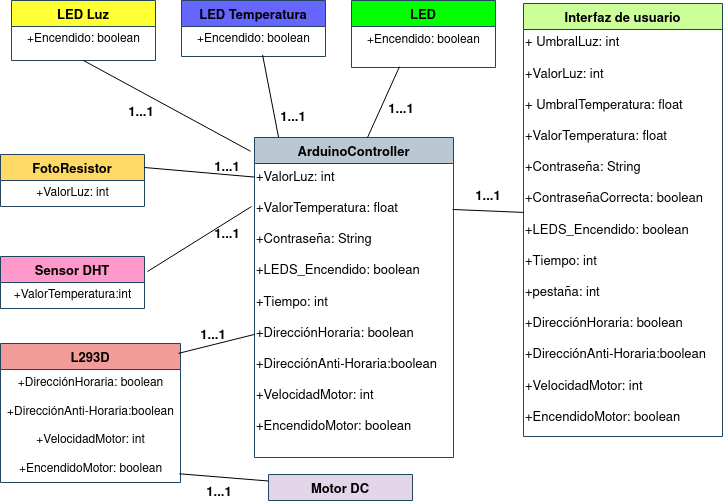

The diagram above was exported from draw.io. Its source (the exported page's mxGraphModel, read from the mxfile embedded in the PNG):
<mxGraphModel grid="0" page="1" gridSize="10" guides="1" tooltips="1" connect="1" arrows="1" fold="1" pageScale="1" pageWidth="850" pageHeight="1100" math="0" shadow="0">
  <root>
    <mxCell id="0" />
    <mxCell id="1" parent="0" />
    <mxCell id="cUbsaueLMEdIuYTny7FV-1" value="ArduinoControler" style="swimlane;fontStyle=1;childLayout=stackLayout;horizontal=1;startSize=26;fillColor=#f8cecc;horizontalStack=0;resizeParent=1;resizeParentMax=0;resizeLast=0;collapsible=1;marginBottom=0;strokeColor=#b85450;" vertex="1" parent="1">
      <mxGeometry x="355" y="332" width="147" height="182" as="geometry" />
    </mxCell>
    <mxCell id="cUbsaueLMEdIuYTny7FV-2" value="modo: boolean" style="text;strokeColor=none;fillColor=none;align=left;verticalAlign=top;spacingLeft=4;spacingRight=4;overflow=hidden;rotatable=0;points=[[0,0.5],[1,0.5]];portConstraint=eastwest;" vertex="1" parent="cUbsaueLMEdIuYTny7FV-1">
      <mxGeometry y="26" width="147" height="26" as="geometry" />
    </mxCell>
    <mxCell id="cUbsaueLMEdIuYTny7FV-30" value="tiempo: int " style="text;strokeColor=none;fillColor=none;align=left;verticalAlign=top;spacingLeft=4;spacingRight=4;overflow=hidden;rotatable=0;points=[[0,0.5],[1,0.5]];portConstraint=eastwest;" vertex="1" parent="cUbsaueLMEdIuYTny7FV-1">
      <mxGeometry y="52" width="147" height="26" as="geometry" />
    </mxCell>
    <mxCell id="cUbsaueLMEdIuYTny7FV-3" value="tipoDeLuz: int " style="text;strokeColor=none;fillColor=none;align=left;verticalAlign=top;spacingLeft=4;spacingRight=4;overflow=hidden;rotatable=0;points=[[0,0.5],[1,0.5]];portConstraint=eastwest;" vertex="1" parent="cUbsaueLMEdIuYTny7FV-1">
      <mxGeometry y="78" width="147" height="26" as="geometry" />
    </mxCell>
    <mxCell id="cUbsaueLMEdIuYTny7FV-32" value="umbralEncendido: int&#10;" style="text;strokeColor=none;fillColor=none;align=left;verticalAlign=top;spacingLeft=4;spacingRight=4;overflow=hidden;rotatable=0;points=[[0,0.5],[1,0.5]];portConstraint=eastwest;" vertex="1" parent="cUbsaueLMEdIuYTny7FV-1">
      <mxGeometry y="104" width="147" height="26" as="geometry" />
    </mxCell>
    <mxCell id="cUbsaueLMEdIuYTny7FV-31" value="umbralApagado: int " style="text;strokeColor=none;fillColor=none;align=left;verticalAlign=top;spacingLeft=4;spacingRight=4;overflow=hidden;rotatable=0;points=[[0,0.5],[1,0.5]];portConstraint=eastwest;" vertex="1" parent="cUbsaueLMEdIuYTny7FV-1">
      <mxGeometry y="130" width="147" height="26" as="geometry" />
    </mxCell>
    <mxCell id="cUbsaueLMEdIuYTny7FV-43" value="valorSensor: int " style="text;strokeColor=none;fillColor=none;align=left;verticalAlign=top;spacingLeft=4;spacingRight=4;overflow=hidden;rotatable=0;points=[[0,0.5],[1,0.5]];portConstraint=eastwest;" vertex="1" parent="cUbsaueLMEdIuYTny7FV-1">
      <mxGeometry y="156" width="147" height="26" as="geometry" />
    </mxCell>
    <mxCell id="cUbsaueLMEdIuYTny7FV-5" value="Sensor" style="swimlane;fontStyle=1;childLayout=stackLayout;horizontal=1;startSize=26;fillColor=#ffe6cc;horizontalStack=0;resizeParent=1;resizeParentMax=0;resizeLast=0;collapsible=1;marginBottom=0;strokeColor=#d79b00;" vertex="1" parent="1">
      <mxGeometry x="44" y="384" width="140" height="52" as="geometry" />
    </mxCell>
    <mxCell id="jW3EAZZb-3vlDmefLOvN-2" value="valorSensor: int " style="text;strokeColor=none;fillColor=none;align=left;verticalAlign=top;spacingLeft=4;spacingRight=4;overflow=hidden;rotatable=0;points=[[0,0.5],[1,0.5]];portConstraint=eastwest;" vertex="1" parent="cUbsaueLMEdIuYTny7FV-5">
      <mxGeometry y="26" width="140" height="26" as="geometry" />
    </mxCell>
    <mxCell id="cUbsaueLMEdIuYTny7FV-9" value="LucesPosición" style="swimlane;fontStyle=1;childLayout=stackLayout;horizontal=1;startSize=26;fillColor=#fff2cc;horizontalStack=0;resizeParent=1;resizeParentMax=0;resizeLast=0;collapsible=1;marginBottom=0;strokeColor=#d6b656;" vertex="1" parent="1">
      <mxGeometry x="644" y="63" width="140" height="52" as="geometry" />
    </mxCell>
    <mxCell id="cUbsaueLMEdIuYTny7FV-10" value="encendido: boolean" style="text;strokeColor=none;fillColor=none;align=left;verticalAlign=top;spacingLeft=4;spacingRight=4;overflow=hidden;rotatable=0;points=[[0,0.5],[1,0.5]];portConstraint=eastwest;" vertex="1" parent="cUbsaueLMEdIuYTny7FV-9">
      <mxGeometry y="26" width="140" height="26" as="geometry" />
    </mxCell>
    <mxCell id="cUbsaueLMEdIuYTny7FV-17" value="LucesCortas" style="swimlane;fontStyle=1;childLayout=stackLayout;horizontal=1;startSize=26;fillColor=#fff2cc;horizontalStack=0;resizeParent=1;resizeParentMax=0;resizeLast=0;collapsible=1;marginBottom=0;strokeColor=#d6b656;" vertex="1" parent="1">
      <mxGeometry x="644" y="210" width="140" height="52" as="geometry" />
    </mxCell>
    <mxCell id="cUbsaueLMEdIuYTny7FV-18" value="encendido: boolean" style="text;strokeColor=none;fillColor=none;align=left;verticalAlign=top;spacingLeft=4;spacingRight=4;overflow=hidden;rotatable=0;points=[[0,0.5],[1,0.5]];portConstraint=eastwest;" vertex="1" parent="cUbsaueLMEdIuYTny7FV-17">
      <mxGeometry y="26" width="140" height="26" as="geometry" />
    </mxCell>
    <mxCell id="cUbsaueLMEdIuYTny7FV-21" value="LucesLargas" style="swimlane;fontStyle=1;childLayout=stackLayout;horizontal=1;startSize=26;fillColor=#fff2cc;horizontalStack=0;resizeParent=1;resizeParentMax=0;resizeLast=0;collapsible=1;marginBottom=0;strokeColor=#d6b656;" vertex="1" parent="1">
      <mxGeometry x="650" y="344" width="140" height="52" as="geometry" />
    </mxCell>
    <mxCell id="cUbsaueLMEdIuYTny7FV-22" value="encendido: boolean " style="text;strokeColor=none;fillColor=none;align=left;verticalAlign=top;spacingLeft=4;spacingRight=4;overflow=hidden;rotatable=0;points=[[0,0.5],[1,0.5]];portConstraint=eastwest;" vertex="1" parent="cUbsaueLMEdIuYTny7FV-21">
      <mxGeometry y="26" width="140" height="26" as="geometry" />
    </mxCell>
    <mxCell id="cUbsaueLMEdIuYTny7FV-25" value="UserControler" style="swimlane;fontStyle=1;childLayout=stackLayout;horizontal=1;startSize=26;fillColor=#d5e8d4;horizontalStack=0;resizeParent=1;resizeParentMax=0;resizeLast=0;collapsible=1;marginBottom=0;strokeColor=#82b366;" vertex="1" parent="1">
      <mxGeometry x="358.5" y="601" width="140" height="78" as="geometry" />
    </mxCell>
    <mxCell id="cUbsaueLMEdIuYTny7FV-26" value="modo: boolean" style="text;strokeColor=none;fillColor=none;align=left;verticalAlign=top;spacingLeft=4;spacingRight=4;overflow=hidden;rotatable=0;points=[[0,0.5],[1,0.5]];portConstraint=eastwest;" vertex="1" parent="cUbsaueLMEdIuYTny7FV-25">
      <mxGeometry y="26" width="140" height="26" as="geometry" />
    </mxCell>
    <mxCell id="cUbsaueLMEdIuYTny7FV-28" value="tipoDeLuz: int " style="text;strokeColor=none;fillColor=none;align=left;verticalAlign=top;spacingLeft=4;spacingRight=4;overflow=hidden;rotatable=0;points=[[0,0.5],[1,0.5]];portConstraint=eastwest;" vertex="1" parent="cUbsaueLMEdIuYTny7FV-25">
      <mxGeometry y="52" width="140" height="26" as="geometry" />
    </mxCell>
    <mxCell id="cUbsaueLMEdIuYTny7FV-29" value="Configuración" style="swimlane;fontStyle=1;childLayout=stackLayout;horizontal=1;startSize=26;fillColor=#dae8fc;horizontalStack=0;resizeParent=1;resizeParentMax=0;resizeLast=0;collapsible=1;marginBottom=0;strokeColor=#6c8ebf;" vertex="1" parent="1">
      <mxGeometry x="352" y="27" width="140" height="104" as="geometry" />
    </mxCell>
    <mxCell id="jW3EAZZb-3vlDmefLOvN-8" value="tiempo: int" style="text;strokeColor=none;fillColor=none;align=left;verticalAlign=top;spacingLeft=4;spacingRight=4;overflow=hidden;rotatable=0;points=[[0,0.5],[1,0.5]];portConstraint=eastwest;" vertex="1" parent="cUbsaueLMEdIuYTny7FV-29">
      <mxGeometry y="26" width="140" height="26" as="geometry" />
    </mxCell>
    <mxCell id="jW3EAZZb-3vlDmefLOvN-9" value="umbralEncendido: int&#10;" style="text;strokeColor=none;fillColor=none;align=left;verticalAlign=top;spacingLeft=4;spacingRight=4;overflow=hidden;rotatable=0;points=[[0,0.5],[1,0.5]];portConstraint=eastwest;" vertex="1" parent="cUbsaueLMEdIuYTny7FV-29">
      <mxGeometry y="52" width="140" height="26" as="geometry" />
    </mxCell>
    <mxCell id="jW3EAZZb-3vlDmefLOvN-11" value="umbralApagado: int " style="text;strokeColor=none;fillColor=none;align=left;verticalAlign=top;spacingLeft=4;spacingRight=4;overflow=hidden;rotatable=0;points=[[0,0.5],[1,0.5]];portConstraint=eastwest;" vertex="1" parent="cUbsaueLMEdIuYTny7FV-29">
      <mxGeometry y="78" width="140" height="26" as="geometry" />
    </mxCell>
    <mxCell id="cUbsaueLMEdIuYTny7FV-33" value="Suceso" style="swimlane;fontStyle=1;childLayout=stackLayout;horizontal=1;startSize=26;fillColor=#e1d5e7;horizontalStack=0;resizeParent=1;resizeParentMax=0;resizeLast=0;collapsible=1;marginBottom=0;strokeColor=#9673a6;" vertex="1" parent="1">
      <mxGeometry x="53" y="16" width="140" height="208" as="geometry" />
    </mxCell>
    <mxCell id="cUbsaueLMEdIuYTny7FV-34" value="tiempo: int" style="text;strokeColor=none;fillColor=none;align=left;verticalAlign=top;spacingLeft=4;spacingRight=4;overflow=hidden;rotatable=0;points=[[0,0.5],[1,0.5]];portConstraint=eastwest;" vertex="1" parent="cUbsaueLMEdIuYTny7FV-33">
      <mxGeometry y="26" width="140" height="26" as="geometry" />
    </mxCell>
    <mxCell id="jW3EAZZb-3vlDmefLOvN-5" value="modo: boolean" style="text;strokeColor=none;fillColor=none;align=left;verticalAlign=top;spacingLeft=4;spacingRight=4;overflow=hidden;rotatable=0;points=[[0,0.5],[1,0.5]];portConstraint=eastwest;" vertex="1" parent="cUbsaueLMEdIuYTny7FV-33">
      <mxGeometry y="52" width="140" height="26" as="geometry" />
    </mxCell>
    <mxCell id="cUbsaueLMEdIuYTny7FV-36" value="valorSensor: int " style="text;strokeColor=none;fillColor=none;align=left;verticalAlign=top;spacingLeft=4;spacingRight=4;overflow=hidden;rotatable=0;points=[[0,0.5],[1,0.5]];portConstraint=eastwest;" vertex="1" parent="cUbsaueLMEdIuYTny7FV-33">
      <mxGeometry y="78" width="140" height="26" as="geometry" />
    </mxCell>
    <mxCell id="jW3EAZZb-3vlDmefLOvN-6" value="umbralEncendido: int&#10;" style="text;strokeColor=none;fillColor=none;align=left;verticalAlign=top;spacingLeft=4;spacingRight=4;overflow=hidden;rotatable=0;points=[[0,0.5],[1,0.5]];portConstraint=eastwest;" vertex="1" parent="cUbsaueLMEdIuYTny7FV-33">
      <mxGeometry y="104" width="140" height="26" as="geometry" />
    </mxCell>
    <mxCell id="jW3EAZZb-3vlDmefLOvN-7" value="umbralApagado: int " style="text;strokeColor=none;fillColor=none;align=left;verticalAlign=top;spacingLeft=4;spacingRight=4;overflow=hidden;rotatable=0;points=[[0,0.5],[1,0.5]];portConstraint=eastwest;" vertex="1" parent="cUbsaueLMEdIuYTny7FV-33">
      <mxGeometry y="130" width="140" height="26" as="geometry" />
    </mxCell>
    <mxCell id="jW3EAZZb-3vlDmefLOvN-3" value="tipoDeLuz: int " style="text;strokeColor=none;fillColor=none;align=left;verticalAlign=top;spacingLeft=4;spacingRight=4;overflow=hidden;rotatable=0;points=[[0,0.5],[1,0.5]];portConstraint=eastwest;" vertex="1" parent="cUbsaueLMEdIuYTny7FV-33">
      <mxGeometry y="156" width="140" height="26" as="geometry" />
    </mxCell>
    <mxCell id="cUbsaueLMEdIuYTny7FV-46" value="fecha: date" style="text;strokeColor=none;fillColor=none;align=left;verticalAlign=top;spacingLeft=4;spacingRight=4;overflow=hidden;rotatable=0;points=[[0,0.5],[1,0.5]];portConstraint=eastwest;" vertex="1" parent="cUbsaueLMEdIuYTny7FV-33">
      <mxGeometry y="182" width="140" height="26" as="geometry" />
    </mxCell>
    <mxCell id="cUbsaueLMEdIuYTny7FV-50" value="" style="endArrow=none;html=1;rounded=0;entryX=0;entryY=0;entryDx=0;entryDy=0;exitX=0.5;exitY=0;exitDx=0;exitDy=0;strokeColor=#35535B;" edge="1" parent="1" source="cUbsaueLMEdIuYTny7FV-1" target="cUbsaueLMEdIuYTny7FV-63">
      <mxGeometry width="50" height="50" relative="1" as="geometry">
        <mxPoint x="221" y="285" as="sourcePoint" />
        <mxPoint x="429" y="94.00199999999995" as="targetPoint" />
      </mxGeometry>
    </mxCell>
    <mxCell id="cUbsaueLMEdIuYTny7FV-51" value="" style="endArrow=none;html=1;rounded=0;strokeColor=#35535B;exitX=1;exitY=0.75;exitDx=0;exitDy=0;" edge="1" parent="1" source="cUbsaueLMEdIuYTny7FV-5">
      <mxGeometry width="50" height="50" relative="1" as="geometry">
        <mxPoint x="215" y="351" as="sourcePoint" />
        <mxPoint x="355" y="423" as="targetPoint" />
      </mxGeometry>
    </mxCell>
    <mxCell id="cUbsaueLMEdIuYTny7FV-52" value="" style="endArrow=none;html=1;rounded=0;strokeColor=#35535B;entryX=0.5;entryY=1;entryDx=0;entryDy=0;exitX=0.17;exitY=-0.006;exitDx=0;exitDy=0;exitPerimeter=0;" edge="1" parent="1" source="cUbsaueLMEdIuYTny7FV-1" target="cUbsaueLMEdIuYTny7FV-33">
      <mxGeometry width="50" height="50" relative="1" as="geometry">
        <mxPoint x="430" y="332" as="sourcePoint" />
        <mxPoint x="135" y="242" as="targetPoint" />
        <Array as="points" />
      </mxGeometry>
    </mxCell>
    <mxCell id="cUbsaueLMEdIuYTny7FV-53" value="" style="endArrow=none;html=1;rounded=0;strokeColor=#35535B;entryX=0.5;entryY=1;entryDx=0;entryDy=0;" edge="1" parent="1" target="cUbsaueLMEdIuYTny7FV-1">
      <mxGeometry width="50" height="50" relative="1" as="geometry">
        <mxPoint x="429" y="601" as="sourcePoint" />
        <mxPoint x="665" y="474" as="targetPoint" />
      </mxGeometry>
    </mxCell>
    <mxCell id="cUbsaueLMEdIuYTny7FV-54" value="" style="endArrow=none;html=1;rounded=0;strokeColor=#35535B;entryX=0;entryY=0.5;entryDx=0;entryDy=0;exitX=0.694;exitY=0;exitDx=0;exitDy=0;exitPerimeter=0;" edge="1" parent="1" source="cUbsaueLMEdIuYTny7FV-1" target="cUbsaueLMEdIuYTny7FV-10">
      <mxGeometry width="50" height="50" relative="1" as="geometry">
        <mxPoint x="532" y="294" as="sourcePoint" />
        <mxPoint x="582" y="244" as="targetPoint" />
      </mxGeometry>
    </mxCell>
    <mxCell id="cUbsaueLMEdIuYTny7FV-55" value="" style="endArrow=none;html=1;rounded=0;strokeColor=#35535B;entryX=0;entryY=0.5;entryDx=0;entryDy=0;" edge="1" parent="1" target="cUbsaueLMEdIuYTny7FV-18">
      <mxGeometry width="50" height="50" relative="1" as="geometry">
        <mxPoint x="504" y="383" as="sourcePoint" />
        <mxPoint x="607" y="344" as="targetPoint" />
      </mxGeometry>
    </mxCell>
    <mxCell id="cUbsaueLMEdIuYTny7FV-56" value="" style="endArrow=none;html=1;rounded=0;strokeColor=#35535B;entryX=0;entryY=0.5;entryDx=0;entryDy=0;exitX=1;exitY=0.5;exitDx=0;exitDy=0;" edge="1" parent="1" target="cUbsaueLMEdIuYTny7FV-22">
      <mxGeometry width="50" height="50" relative="1" as="geometry">
        <mxPoint x="502" y="423" as="sourcePoint" />
        <mxPoint x="636" y="469" as="targetPoint" />
      </mxGeometry>
    </mxCell>
    <mxCell id="cUbsaueLMEdIuYTny7FV-57" value="1...1" style="text;html=1;strokeColor=none;fillColor=none;align=center;verticalAlign=middle;whiteSpace=wrap;rounded=0;strokeWidth=2;" vertex="1" parent="1">
      <mxGeometry x="590" y="88" width="60" height="30" as="geometry" />
    </mxCell>
    <mxCell id="cUbsaueLMEdIuYTny7FV-58" value="1...1" style="text;html=1;strokeColor=none;fillColor=none;align=center;verticalAlign=middle;whiteSpace=wrap;rounded=0;strokeWidth=2;" vertex="1" parent="1">
      <mxGeometry x="422" y="296" width="60" height="30" as="geometry" />
    </mxCell>
    <mxCell id="cUbsaueLMEdIuYTny7FV-59" value="1...1" style="text;html=1;strokeColor=none;fillColor=none;align=center;verticalAlign=middle;whiteSpace=wrap;rounded=0;strokeWidth=2;" vertex="1" parent="1">
      <mxGeometry x="593" y="227" width="60" height="30" as="geometry" />
    </mxCell>
    <mxCell id="cUbsaueLMEdIuYTny7FV-60" value="1...1" style="text;html=1;strokeColor=none;fillColor=none;align=center;verticalAlign=middle;whiteSpace=wrap;rounded=0;strokeWidth=2;" vertex="1" parent="1">
      <mxGeometry x="603" y="360" width="60" height="30" as="geometry" />
    </mxCell>
    <mxCell id="cUbsaueLMEdIuYTny7FV-61" value="1...1" style="text;html=1;strokeColor=none;fillColor=none;align=center;verticalAlign=middle;whiteSpace=wrap;rounded=0;strokeWidth=2;" vertex="1" parent="1">
      <mxGeometry x="492" y="330" width="60" height="30" as="geometry" />
    </mxCell>
    <mxCell id="cUbsaueLMEdIuYTny7FV-62" value="1...1" style="text;html=1;strokeColor=none;fillColor=none;align=center;verticalAlign=middle;whiteSpace=wrap;rounded=0;strokeWidth=2;" vertex="1" parent="1">
      <mxGeometry x="498.5" y="384" width="60" height="30" as="geometry" />
    </mxCell>
    <mxCell id="cUbsaueLMEdIuYTny7FV-63" value="1...1" style="text;html=1;strokeColor=none;fillColor=none;align=center;verticalAlign=middle;whiteSpace=wrap;rounded=0;strokeWidth=2;" vertex="1" parent="1">
      <mxGeometry x="425" y="133" width="60" height="30" as="geometry" />
    </mxCell>
    <mxCell id="cUbsaueLMEdIuYTny7FV-64" value="1...*" style="text;html=1;strokeColor=none;fillColor=none;align=center;verticalAlign=middle;whiteSpace=wrap;rounded=0;strokeWidth=2;" vertex="1" parent="1">
      <mxGeometry x="70" y="221" width="60" height="30" as="geometry" />
    </mxCell>
    <mxCell id="cUbsaueLMEdIuYTny7FV-65" value="1...1" style="text;html=1;strokeColor=none;fillColor=none;align=center;verticalAlign=middle;whiteSpace=wrap;rounded=0;strokeWidth=2;" vertex="1" parent="1">
      <mxGeometry x="295" y="314" width="60" height="30" as="geometry" />
    </mxCell>
    <mxCell id="cUbsaueLMEdIuYTny7FV-66" value="1...1" style="text;html=1;strokeColor=none;fillColor=none;align=center;verticalAlign=middle;whiteSpace=wrap;rounded=0;strokeWidth=2;" vertex="1" parent="1">
      <mxGeometry x="171" y="395" width="60" height="30" as="geometry" />
    </mxCell>
    <mxCell id="cUbsaueLMEdIuYTny7FV-67" value="1...1" style="text;html=1;strokeColor=none;fillColor=none;align=center;verticalAlign=middle;whiteSpace=wrap;rounded=0;strokeWidth=2;" vertex="1" parent="1">
      <mxGeometry x="303" y="395" width="60" height="30" as="geometry" />
    </mxCell>
    <mxCell id="cUbsaueLMEdIuYTny7FV-68" value="1...1" style="text;html=1;strokeColor=none;fillColor=none;align=center;verticalAlign=middle;whiteSpace=wrap;rounded=0;strokeWidth=2;" vertex="1" parent="1">
      <mxGeometry x="432" y="510" width="60" height="30" as="geometry" />
    </mxCell>
    <mxCell id="cUbsaueLMEdIuYTny7FV-69" value="1...1" style="text;html=1;strokeColor=none;fillColor=none;align=center;verticalAlign=middle;whiteSpace=wrap;rounded=0;strokeWidth=2;" vertex="1" parent="1">
      <mxGeometry x="422" y="575" width="60" height="30" as="geometry" />
    </mxCell>
  </root>
</mxGraphModel>